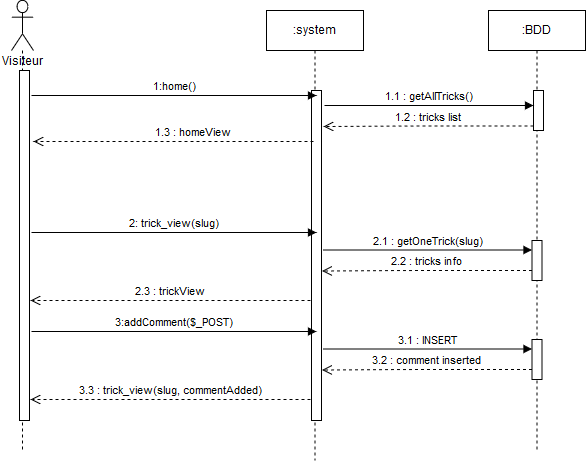

The diagram above was exported from draw.io. Its source (the exported page's mxGraphModel, read from the mxfile embedded in the PNG):
<mxGraphModel dx="1394" dy="793" grid="1" gridSize="10" guides="1" tooltips="1" connect="1" arrows="1" fold="1" page="1" pageScale="1" pageWidth="827" pageHeight="1169" math="0" shadow="0">
  <root>
    <mxCell id="0" />
    <mxCell id="1" parent="0" />
    <mxCell id="fUM2uevEOE9gBZG7iSMm-2" value="" style="shape=umlLifeline;participant=umlActor;perimeter=lifelinePerimeter;whiteSpace=wrap;html=1;container=1;collapsible=0;recursiveResize=0;verticalAlign=top;spacingTop=36;labelBackgroundColor=#ffffff;outlineConnect=0;size=50;" parent="1" vertex="1">
      <mxGeometry x="58" y="60" width="22" height="450" as="geometry" />
    </mxCell>
    <mxCell id="fUM2uevEOE9gBZG7iSMm-5" value="" style="html=1;points=[];perimeter=orthogonalPerimeter;" parent="fUM2uevEOE9gBZG7iSMm-2" vertex="1">
      <mxGeometry x="8" y="70" width="10" height="350" as="geometry" />
    </mxCell>
    <mxCell id="fUM2uevEOE9gBZG7iSMm-6" value=":system" style="html=1;points=[];perimeter=orthogonalPerimeter;shape=umlLifeline;participant=label;fontFamily=Helvetica;fontSize=12;fontColor=#000000;align=center;strokeColor=#000000;fillColor=#ffffff;recursiveResize=0;container=1;collapsible=0;" parent="1" vertex="1">
      <mxGeometry x="313" y="70" width="97" height="450" as="geometry" />
    </mxCell>
    <mxCell id="fUM2uevEOE9gBZG7iSMm-8" value="" style="html=1;points=[];perimeter=orthogonalPerimeter;" parent="fUM2uevEOE9gBZG7iSMm-6" vertex="1">
      <mxGeometry x="45" y="80" width="10" height="330" as="geometry" />
    </mxCell>
    <mxCell id="fUM2uevEOE9gBZG7iSMm-10" value="1.3 : homeView" style="html=1;verticalAlign=bottom;endArrow=open;dashed=1;endSize=8;" parent="1" edge="1">
      <mxGeometry x="-0.0714" y="-10" relative="1" as="geometry">
        <mxPoint x="360" y="201" as="sourcePoint" />
        <mxPoint x="80" y="201" as="targetPoint" />
        <Array as="points">
          <mxPoint x="230" y="201" />
        </Array>
        <mxPoint x="10" y="10" as="offset" />
      </mxGeometry>
    </mxCell>
    <mxCell id="fUM2uevEOE9gBZG7iSMm-7" value="1:home()" style="html=1;verticalAlign=bottom;endArrow=block;" parent="1" edge="1">
      <mxGeometry width="80" relative="1" as="geometry">
        <mxPoint x="78" y="155" as="sourcePoint" />
        <mxPoint x="363" y="155" as="targetPoint" />
      </mxGeometry>
    </mxCell>
    <mxCell id="fUM2uevEOE9gBZG7iSMm-28" value="Visiteur" style="text;html=1;resizable=0;points=[];autosize=1;align=left;verticalAlign=top;spacingTop=-4;" parent="1" vertex="1">
      <mxGeometry x="47" y="113" width="60" height="20" as="geometry" />
    </mxCell>
    <mxCell id="jQqZS7lPE9q3gfO8sB9S-10" value=":BDD" style="html=1;points=[];perimeter=orthogonalPerimeter;shape=umlLifeline;participant=label;fontFamily=Helvetica;fontSize=12;fontColor=#000000;align=center;strokeColor=#000000;fillColor=#ffffff;recursiveResize=0;container=1;collapsible=0;" parent="1" vertex="1">
      <mxGeometry x="535" y="70" width="97" height="440" as="geometry" />
    </mxCell>
    <mxCell id="jQqZS7lPE9q3gfO8sB9S-11" value="" style="html=1;points=[];perimeter=orthogonalPerimeter;" parent="jQqZS7lPE9q3gfO8sB9S-10" vertex="1">
      <mxGeometry x="45" y="80" width="10" height="40" as="geometry" />
    </mxCell>
    <mxCell id="jQqZS7lPE9q3gfO8sB9S-12" value="1.1 : getAllTricks()" style="html=1;verticalAlign=bottom;endArrow=block;" parent="1" edge="1">
      <mxGeometry width="80" relative="1" as="geometry">
        <mxPoint x="371" y="165" as="sourcePoint" />
        <mxPoint x="580" y="165" as="targetPoint" />
      </mxGeometry>
    </mxCell>
    <mxCell id="jQqZS7lPE9q3gfO8sB9S-13" value="1.2 : tricks list" style="html=1;verticalAlign=bottom;endArrow=open;dashed=1;endSize=8;" parent="1" edge="1">
      <mxGeometry relative="1" as="geometry">
        <mxPoint x="580" y="185.5" as="sourcePoint" />
        <mxPoint x="370" y="186" as="targetPoint" />
        <Array as="points">
          <mxPoint x="450" y="185.5" />
        </Array>
        <mxPoint as="offset" />
      </mxGeometry>
    </mxCell>
    <mxCell id="jQqZS7lPE9q3gfO8sB9S-14" value="2: trick_view(slug)" style="html=1;verticalAlign=bottom;endArrow=block;" parent="1" edge="1">
      <mxGeometry width="80" relative="1" as="geometry">
        <mxPoint x="78" y="292" as="sourcePoint" />
        <mxPoint x="363" y="292" as="targetPoint" />
      </mxGeometry>
    </mxCell>
    <mxCell id="jQqZS7lPE9q3gfO8sB9S-15" value="" style="html=1;points=[];perimeter=orthogonalPerimeter;" parent="1" vertex="1">
      <mxGeometry x="578.5" y="300" width="10" height="40" as="geometry" />
    </mxCell>
    <mxCell id="jQqZS7lPE9q3gfO8sB9S-16" value="2.1 : getOneTrick(slug)" style="html=1;verticalAlign=bottom;endArrow=block;" parent="1" edge="1">
      <mxGeometry width="80" relative="1" as="geometry">
        <mxPoint x="369.5" y="309.5" as="sourcePoint" />
        <mxPoint x="578.5" y="309.5" as="targetPoint" />
      </mxGeometry>
    </mxCell>
    <mxCell id="jQqZS7lPE9q3gfO8sB9S-17" value="2.2 : tricks info" style="html=1;verticalAlign=bottom;endArrow=open;dashed=1;endSize=8;" parent="1" edge="1">
      <mxGeometry relative="1" as="geometry">
        <mxPoint x="578.5" y="330" as="sourcePoint" />
        <mxPoint x="368.5" y="330.5" as="targetPoint" />
        <Array as="points">
          <mxPoint x="448.5" y="330" />
        </Array>
        <mxPoint as="offset" />
      </mxGeometry>
    </mxCell>
    <mxCell id="jQqZS7lPE9q3gfO8sB9S-18" value="2.3 : trickView" style="html=1;verticalAlign=bottom;endArrow=open;dashed=1;endSize=8;" parent="1" edge="1">
      <mxGeometry relative="1" as="geometry">
        <mxPoint x="357" y="360" as="sourcePoint" />
        <mxPoint x="77" y="360" as="targetPoint" />
        <Array as="points">
          <mxPoint x="227" y="360" />
        </Array>
        <mxPoint as="offset" />
      </mxGeometry>
    </mxCell>
    <mxCell id="jQqZS7lPE9q3gfO8sB9S-20" value="3:addComment($_POST)" style="html=1;verticalAlign=bottom;endArrow=block;" parent="1" edge="1">
      <mxGeometry width="80" relative="1" as="geometry">
        <mxPoint x="78" y="391" as="sourcePoint" />
        <mxPoint x="363" y="391" as="targetPoint" />
      </mxGeometry>
    </mxCell>
    <mxCell id="jQqZS7lPE9q3gfO8sB9S-21" value="" style="html=1;points=[];perimeter=orthogonalPerimeter;" parent="1" vertex="1">
      <mxGeometry x="578.5" y="399" width="10" height="40" as="geometry" />
    </mxCell>
    <mxCell id="jQqZS7lPE9q3gfO8sB9S-22" value="3.1 : INSERT" style="html=1;verticalAlign=bottom;endArrow=block;" parent="1" edge="1">
      <mxGeometry width="80" relative="1" as="geometry">
        <mxPoint x="369.5" y="408.5" as="sourcePoint" />
        <mxPoint x="578.5" y="408.5" as="targetPoint" />
      </mxGeometry>
    </mxCell>
    <mxCell id="jQqZS7lPE9q3gfO8sB9S-23" value="3.2 : comment inserted" style="html=1;verticalAlign=bottom;endArrow=open;dashed=1;endSize=8;" parent="1" edge="1">
      <mxGeometry relative="1" as="geometry">
        <mxPoint x="578.5" y="429" as="sourcePoint" />
        <mxPoint x="368.5" y="429.5" as="targetPoint" />
        <Array as="points">
          <mxPoint x="448.5" y="429" />
        </Array>
        <mxPoint as="offset" />
      </mxGeometry>
    </mxCell>
    <mxCell id="jQqZS7lPE9q3gfO8sB9S-24" value="3.3 : trick_view(slug, commentAdded)" style="html=1;verticalAlign=bottom;endArrow=open;dashed=1;endSize=8;" parent="1" edge="1">
      <mxGeometry relative="1" as="geometry">
        <mxPoint x="357" y="459" as="sourcePoint" />
        <mxPoint x="77" y="459" as="targetPoint" />
        <Array as="points">
          <mxPoint x="227" y="459" />
        </Array>
        <mxPoint as="offset" />
      </mxGeometry>
    </mxCell>
  </root>
</mxGraphModel>